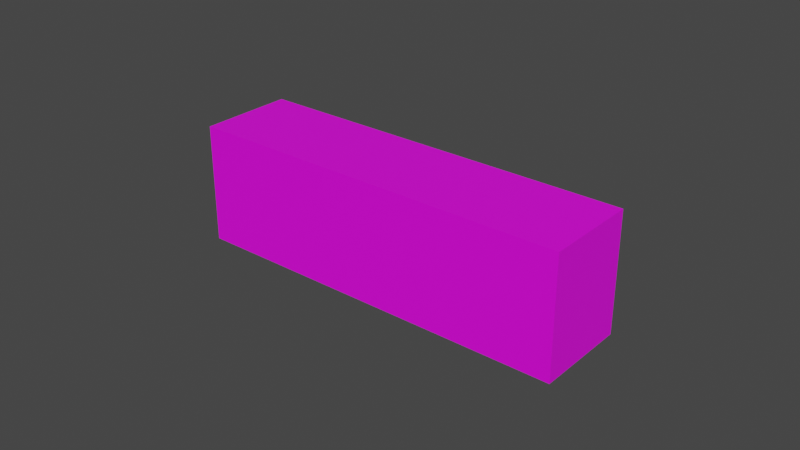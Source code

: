 # Source: 05_smallbox.blend  (saved by Blender 3.2.14; exported with 4.5.12 LTS)
import bpy
from mathutils import Matrix  # noqa: F401  (used for matrix-valued properties, if any)

bpy.ops.wm.read_factory_settings(use_empty=True)
scene = bpy.context.scene
scene.name = 'Scene'

# ---- collections
col_collection = bpy.data.collections.new('Collection'); scene.collection.children.link(col_collection)

# ---- images (referenced by path relative to the original .blend; pixels are not part of the script)
import os
ASSET_DIR = os.environ.get("B2B_ASSET_DIR", "")  # directory of the original .blend (textures are referenced by path, not embedded)
HERE = os.path.dirname(os.path.abspath(__file__))  # packed textures are extracted next to this script under _unpacked/

def load_image(name, relpath, width, height, colorspace="sRGB"):
    """Load a texture the original file referenced (path relative to the .blend, or extracted next to this script)."""
    p = next((c for c in (os.path.join(HERE, relpath), os.path.join(ASSET_DIR, relpath)) if relpath and os.path.exists(c)), "")
    if p:
        img = bpy.data.images.load(p, check_existing=True)
        img.name = name
    else:  # same state as the original file: an image datablock whose file is absent (Cycles renders it pink)
        img = bpy.data.images.new(name, width, height)
        img.source = "FILE"
        img.filepath = "//" + (relpath or name)
    img.colorspace_settings.name = colorspace
    return img
img_texture_startbutton_01_png_005 = load_image('texture_startbutton_01.png.005', 'texture_startbutton_01.png', 1024, 1024, 'sRGB')

# ---- materials (node trees are filled in below, after node groups)
mat_material = bpy.data.materials.new('Material')
mat_material.use_transparent_shadow = False

# ---- material node trees
mat_material.use_nodes = True; mat_material.node_tree.nodes.clear()
_N = mat_material.node_tree.nodes; _L = mat_material.node_tree.links
n0 = _N.new('ShaderNodeBsdfPrincipled'); n0.name = 'Principled BSDF'; n0.location = (10, 300)
n0.distribution = 'GGX'
n0.subsurface_method = 'RANDOM_WALK_SKIN'
n0.inputs[3].default_value = 1.45
n0.inputs[27].default_value = (0.0, 0.0, 0.0, 1.0)
n0.inputs[28].default_value = 1.0
n1 = _N.new('ShaderNodeOutputMaterial'); n1.name = 'Material Output'; n1.location = (300, 300)
n2 = _N.new('ShaderNodeTexImage'); n2.name = 'Image Texture'; n2.location = (-280, 240)
n2.image = img_texture_startbutton_01_png_005
_L.new(n0.outputs[0], n1.inputs[0])
_L.new(n2.outputs[0], n0.inputs[0])
n1.is_active_output = True

# ---- world
world_world = bpy.data.worlds.new('World'); scene.world = world_world
world_world.use_nodes = True; world_world.node_tree.nodes.clear()
_N = world_world.node_tree.nodes; _L = world_world.node_tree.links
n0 = _N.new('ShaderNodeOutputWorld'); n0.name = 'World Output'; n0.location = (300, 300)
n1 = _N.new('ShaderNodeBackground'); n1.name = 'Background'; n1.location = (10, 300)
n1.inputs[0].default_value = (0.05088, 0.05088, 0.05088, 1.0)
_L.new(n1.outputs[0], n0.inputs[0])
n0.is_active_output = True
world_world.color = (0.05088, 0.05088, 0.05088)
world_world.use_sun_shadow = False
world_world.sun_shadow_jitter_overblur = 0.0

# ---- meshes
me_smallbox_05 = bpy.data.meshes.new('smallBox_05')
me_smallbox_05.from_pydata([(-0.5531, -0.5276, 1.402), (-0.5531, -0.5276, 0.5492), (-0.9167, -0.5276, 1.402), (-0.9167, -0.5276, 0.5492), (-0.9167, -0.6769, 1.402), (-0.9167, -0.6769, 0.5492), (-0.5531, -0.6769, 1.402), (-0.5531, -0.6769, 0.5492)], [], [(0, 2, 4, 6), (1, 3, 2, 0), (3, 1, 7, 5), (7, 1, 0, 6), (5, 4, 2, 3), (7, 6, 4, 5)])
_uv = me_smallbox_05.uv_layers.new(name='UVMap')
_uv.uv.foreach_set('vector', [0.9319, 0.5347, 0.808, 0.5347, 0.808, 0.5044, 0.9319, 0.5044, 0.808, 0.5633, 0.9319, 0.5633, 0.9319, 0.5347, 0.808, 0.5347, 0.808, 0.5347, 0.9319, 0.5347, 0.9319, 0.5044, 0.808, 0.5044, 0.9409, 0.501, 0.9898, 0.501, 0.9898, 0.5622, 0.9409, 0.5622, 0.9409, 0.501, 0.9409, 0.5622, 0.9898, 0.5622, 0.9898, 0.501, 0.9319, 0.4758, 0.9319, 0.5044, 0.808, 0.5044, 0.808, 0.4758])
me_smallbox_05.materials.append(mat_material)
me_smallbox_05.use_mirror_vertex_groups = False
me_smallbox_05.update()

# ---- objects
ob_smallbox_05 = bpy.data.objects.new('smallBox_05', me_smallbox_05)

# ---- transforms, parenting, visibility, modifiers, constraints
ob_smallbox_05.location = (0.0004361, -0.0005961, 0.0734)
ob_smallbox_05.scale = (0.3473, 0.207, 0.04545)
ob_smallbox_05.lock_rotations_4d = False
ob_smallbox_05.empty_display_type = 'ARROWS'
ob_smallbox_05.lineart.crease_threshold = 0.0

# ---- collection membership
col_collection.objects.link(ob_smallbox_05)

# ---- scene / render settings (as saved in the file)
scene.frame_start = 1; scene.frame_end = 250; scene.frame_set(139)
scene.render.engine = 'BLENDER_EEVEE_NEXT'
scene.cycles.sampling_pattern = 'TABULATED_SOBOL'
scene.cycles.use_light_tree = False
scene.view_settings.view_transform = 'Filmic'
bpy.context.view_layer.update()

# ---- added for rendering (the .blend has no active camera and no usable light): camera, sun
cam_auto = bpy.data.cameras.new('AutoCamera')
cam_auto.lens = 50.0
cam_auto.sensor_width = 36.0
cam_auto.clip_end = 1000.0
ob_auto_camera = bpy.data.objects.new('AutoCamera', cam_auto)
scene.collection.objects.link(ob_auto_camera)
ob_auto_camera.location = (-0.0697468, -0.347301, 0.265778)
ob_auto_camera.rotation_euler = (1.09748, -7.21219e-08, 0.694738)
scene.camera = ob_auto_camera
light_auto_sun = bpy.data.lights.new('AutoSun', 'SUN')
light_auto_sun.energy = 3.0
light_auto_sun.angle = 0.0523599
ob_auto_sun = bpy.data.objects.new('AutoSun', light_auto_sun)
scene.collection.objects.link(ob_auto_sun)
ob_auto_sun.rotation_euler = (0.872665, 0.174533, 0.523599)
bpy.context.view_layer.update()
